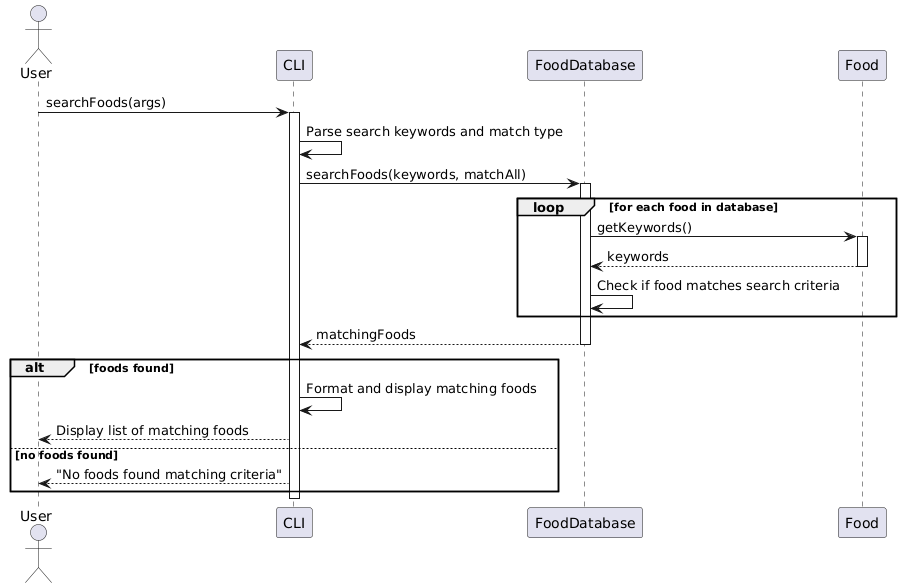

The diagram above was rendered by PlantUML. Its source (embedded in the PNG):
@startuml
actor User
participant CLI
participant FoodDatabase
participant Food

User -> CLI: searchFoods(args)
activate CLI

CLI -> CLI: Parse search keywords and match type
CLI -> FoodDatabase: searchFoods(keywords, matchAll)
activate FoodDatabase

loop for each food in database
  FoodDatabase -> Food: getKeywords()
  activate Food
  Food --> FoodDatabase: keywords
  deactivate Food
  
  FoodDatabase -> FoodDatabase: Check if food matches search criteria
end

FoodDatabase --> CLI: matchingFoods
deactivate FoodDatabase

alt foods found
  CLI -> CLI: Format and display matching foods
  CLI --> User: Display list of matching foods
else no foods found
  CLI --> User: "No foods found matching criteria"
end

deactivate CLI
@enduml